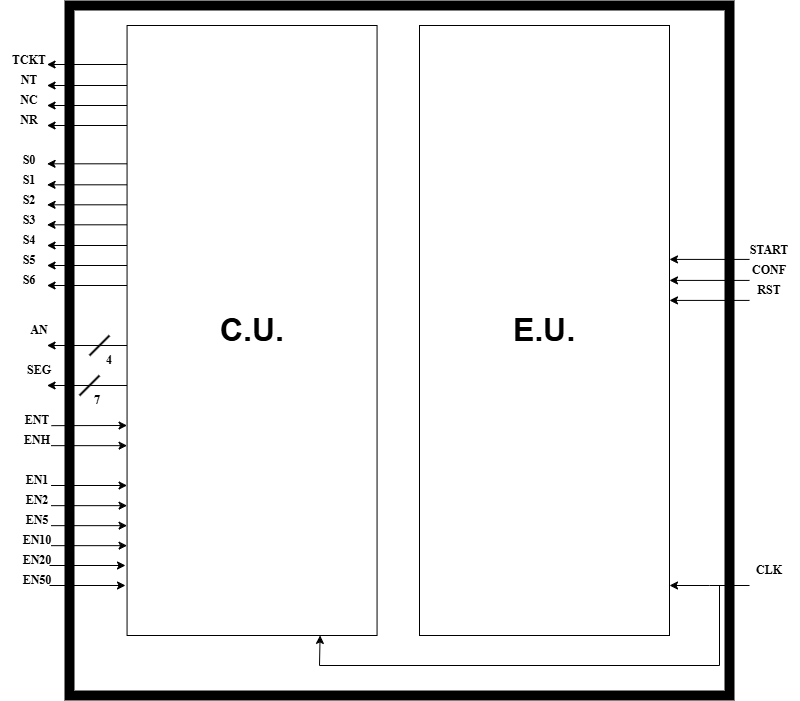

The diagram above was exported from draw.io. Its source (the exported page's mxGraphModel, read from the mxfile embedded in the PNG):
<mxGraphModel dx="1529" dy="946" grid="1" gridSize="10" guides="1" tooltips="1" connect="1" arrows="1" fold="1" page="1" pageScale="1" pageWidth="1100" pageHeight="850" background="light-dark(#FFFFFF,#FFFFFF)" math="0" shadow="0">
  <root>
    <mxCell id="0" />
    <mxCell id="1" parent="0" />
    <mxCell id="_4-wOGxgYwveZomIkgOJ-4" value="&lt;font style=&quot;font-size: 32px; color: light-dark(rgb(0, 0, 0), rgb(0, 0, 0));&quot;&gt;&lt;b&gt;C.U.&lt;/b&gt;&lt;/font&gt;" style="whiteSpace=wrap;html=1;fillColor=light-dark(#FFFFFF,#FFFFFF);perimeterSpacing=10;strokeColor=light-dark(#000000,#000000);" vertex="1" parent="1">
      <mxGeometry x="287.55999999999995" y="120" width="250" height="610" as="geometry" />
    </mxCell>
    <mxCell id="_4-wOGxgYwveZomIkgOJ-5" value="&lt;span style=&quot;font-size: 32px;&quot;&gt;&lt;b&gt;E.U.&lt;/b&gt;&lt;/span&gt;" style="whiteSpace=wrap;html=1;fillColor=light-dark(#FFFFFF,#FFFFFF);fontColor=light-dark(#000000,#000000);strokeColor=light-dark(#000000,#0C0C0C);perimeterSpacing=10;" vertex="1" parent="1">
      <mxGeometry x="580" y="120" width="250" height="610" as="geometry" />
    </mxCell>
    <mxCell id="_4-wOGxgYwveZomIkgOJ-6" value="&lt;b&gt;TCKT&lt;/b&gt;" style="text;strokeColor=none;align=center;fillColor=none;html=1;verticalAlign=middle;whiteSpace=wrap;rounded=0;fontColor=light-dark(#000000,#000000);fontFamily=Times New Roman;" vertex="1" parent="1">
      <mxGeometry x="160" y="140" width="60" height="30" as="geometry" />
    </mxCell>
    <mxCell id="_4-wOGxgYwveZomIkgOJ-7" value="&lt;b&gt;NT&lt;/b&gt;" style="text;strokeColor=none;align=center;fillColor=none;html=1;verticalAlign=middle;whiteSpace=wrap;rounded=0;fontColor=light-dark(#000000,#000000);fontFamily=Times New Roman;" vertex="1" parent="1">
      <mxGeometry x="160" y="160" width="60" height="30" as="geometry" />
    </mxCell>
    <mxCell id="_4-wOGxgYwveZomIkgOJ-8" value="&lt;b&gt;NC&lt;/b&gt;" style="text;strokeColor=none;align=center;fillColor=none;html=1;verticalAlign=middle;whiteSpace=wrap;rounded=0;fontColor=light-dark(#000000,#000000);fontFamily=Times New Roman;" vertex="1" parent="1">
      <mxGeometry x="160" y="180" width="60" height="30" as="geometry" />
    </mxCell>
    <mxCell id="_4-wOGxgYwveZomIkgOJ-9" value="&lt;b&gt;NR&lt;/b&gt;" style="text;strokeColor=none;align=center;fillColor=none;html=1;verticalAlign=middle;whiteSpace=wrap;rounded=0;fontColor=light-dark(#000000,#000000);fontFamily=Times New Roman;" vertex="1" parent="1">
      <mxGeometry x="160" y="200" width="60" height="30" as="geometry" />
    </mxCell>
    <mxCell id="_4-wOGxgYwveZomIkgOJ-10" value="&lt;b&gt;S0&lt;/b&gt;" style="text;strokeColor=none;align=center;fillColor=none;html=1;verticalAlign=middle;whiteSpace=wrap;rounded=0;fontColor=light-dark(#000000,#000000);fontFamily=Times New Roman;" vertex="1" parent="1">
      <mxGeometry x="160" y="240" width="60" height="30" as="geometry" />
    </mxCell>
    <mxCell id="_4-wOGxgYwveZomIkgOJ-11" value="&lt;b&gt;S1&lt;/b&gt;" style="text;strokeColor=none;align=center;fillColor=none;html=1;verticalAlign=middle;whiteSpace=wrap;rounded=0;fontColor=light-dark(#000000,#000000);fontFamily=Times New Roman;" vertex="1" parent="1">
      <mxGeometry x="160" y="260" width="60" height="30" as="geometry" />
    </mxCell>
    <mxCell id="_4-wOGxgYwveZomIkgOJ-12" value="&lt;b&gt;S2&lt;/b&gt;" style="text;strokeColor=none;align=center;fillColor=none;html=1;verticalAlign=middle;whiteSpace=wrap;rounded=0;fontColor=light-dark(#000000,#000000);fontFamily=Times New Roman;" vertex="1" parent="1">
      <mxGeometry x="160" y="280" width="60" height="30" as="geometry" />
    </mxCell>
    <mxCell id="_4-wOGxgYwveZomIkgOJ-13" value="&lt;b&gt;S3&lt;/b&gt;" style="text;strokeColor=none;align=center;fillColor=none;html=1;verticalAlign=middle;whiteSpace=wrap;rounded=0;fontColor=light-dark(#000000,#000000);fontFamily=Times New Roman;" vertex="1" parent="1">
      <mxGeometry x="160" y="300" width="60" height="30" as="geometry" />
    </mxCell>
    <mxCell id="_4-wOGxgYwveZomIkgOJ-14" value="&lt;b&gt;S4&lt;/b&gt;" style="text;strokeColor=none;align=center;fillColor=none;html=1;verticalAlign=middle;whiteSpace=wrap;rounded=0;fontColor=light-dark(#000000,#000000);fontFamily=Times New Roman;" vertex="1" parent="1">
      <mxGeometry x="160" y="320" width="60" height="30" as="geometry" />
    </mxCell>
    <mxCell id="_4-wOGxgYwveZomIkgOJ-15" value="&lt;b&gt;S5&lt;/b&gt;" style="text;strokeColor=none;align=center;fillColor=none;html=1;verticalAlign=middle;whiteSpace=wrap;rounded=0;fontColor=light-dark(#000000,#000000);fontFamily=Times New Roman;" vertex="1" parent="1">
      <mxGeometry x="160" y="340" width="60" height="30" as="geometry" />
    </mxCell>
    <mxCell id="_4-wOGxgYwveZomIkgOJ-16" value="&lt;b&gt;S6&lt;/b&gt;" style="text;strokeColor=none;align=center;fillColor=none;html=1;verticalAlign=middle;whiteSpace=wrap;rounded=0;fontColor=light-dark(#000000,#000000);fontFamily=Times New Roman;" vertex="1" parent="1">
      <mxGeometry x="160" y="360" width="60" height="30" as="geometry" />
    </mxCell>
    <mxCell id="_4-wOGxgYwveZomIkgOJ-17" value="&lt;b&gt;START&lt;/b&gt;&lt;span style=&quot;color: rgba(0, 0, 0, 0); font-family: monospace; font-size: 0px; text-align: start; text-wrap-mode: nowrap;&quot;&gt;%3CmxGraphModel%3E%3Croot%3E%3CmxCell%20id%3D%220%22%2F%3E%3CmxCell%20id%3D%221%22%20parent%3D%220%22%2F%3E%3CmxCell%20id%3D%222%22%20value%3D%22%26lt%3Bb%26gt%3BTCKT%26lt%3B%2Fb%26gt%3B%22%20style%3D%22text%3BstrokeColor%3Dnone%3Balign%3Dcenter%3BfillColor%3Dnone%3Bhtml%3D1%3BverticalAlign%3Dmiddle%3BwhiteSpace%3Dwrap%3Brounded%3D0%3BfontColor%3Dlight-dark(%23000000%2C%23000000)%3BfontFamily%3DTimes%20New%20Roman%3B%22%20vertex%3D%221%22%20parent%3D%221%22%3E%3CmxGeometry%20y%3D%2250%22%20width%3D%2260%22%20height%3D%2230%22%20as%3D%22geometry%22%2F%3E%3C%2FmxCell%3E%3C%2Froot%3E%3C%2FmxGraphModel%3E&lt;/span&gt;" style="text;strokeColor=none;align=center;fillColor=none;html=1;verticalAlign=middle;whiteSpace=wrap;rounded=0;fontColor=light-dark(#000000,#000000);fontFamily=Times New Roman;" vertex="1" parent="1">
      <mxGeometry x="900" y="330" width="60" height="30" as="geometry" />
    </mxCell>
    <mxCell id="_4-wOGxgYwveZomIkgOJ-18" value="&lt;b&gt;CONF&lt;/b&gt;" style="text;strokeColor=none;align=center;fillColor=none;html=1;verticalAlign=middle;whiteSpace=wrap;rounded=0;fontColor=light-dark(#000000,#000000);fontFamily=Times New Roman;" vertex="1" parent="1">
      <mxGeometry x="900" y="350" width="60" height="30" as="geometry" />
    </mxCell>
    <mxCell id="_4-wOGxgYwveZomIkgOJ-19" value="&lt;b&gt;RST&lt;/b&gt;" style="text;strokeColor=none;align=center;fillColor=none;html=1;verticalAlign=middle;whiteSpace=wrap;rounded=0;fontColor=light-dark(#000000,#000000);fontFamily=Times New Roman;" vertex="1" parent="1">
      <mxGeometry x="900" y="370" width="60" height="30" as="geometry" />
    </mxCell>
    <mxCell id="_4-wOGxgYwveZomIkgOJ-20" value="&lt;b&gt;AN&lt;/b&gt;&lt;span style=&quot;color: rgba(0, 0, 0, 0); font-family: monospace; font-size: 0px; text-align: start; text-wrap-mode: nowrap;&quot;&gt;%3CmxGraphModel%3E%3Croot%3E%3CmxCell%20id%3D%220%22%2F%3E%3CmxCell%20id%3D%221%22%20parent%3D%220%22%2F%3E%3CmxCell%20id%3D%222%22%20value%3D%22%26lt%3Bb%26gt%3BS6%26lt%3B%2Fb%26gt%3B%22%20style%3D%22text%3BstrokeColor%3Dnone%3Balign%3Dcenter%3BfillColor%3Dnone%3Bhtml%3D1%3BverticalAlign%3Dmiddle%3BwhiteSpace%3Dwrap%3Brounded%3D0%3BfontColor%3Dlight-dark(%23000000%2C%23000000)%3BfontFamily%3DTimes%20New%20Roman%3B%22%20vertex%3D%221%22%20parent%3D%221%22%3E%3CmxGeometry%20x%3D%22140%22%20y%3D%22490%22%20width%3D%2260%22%20height%3D%2230%22%20as%3D%22geometry%22%2F%3E%3C%2FmxCell%3E%3C%2Froot%3E%3C%2FmxGraphModel%3E&lt;/span&gt;" style="text;strokeColor=none;align=center;fillColor=none;html=1;verticalAlign=middle;whiteSpace=wrap;rounded=0;fontColor=light-dark(#000000,#000000);fontFamily=Times New Roman;" vertex="1" parent="1">
      <mxGeometry x="170" y="410" width="60" height="30" as="geometry" />
    </mxCell>
    <mxCell id="_4-wOGxgYwveZomIkgOJ-21" value="&lt;b&gt;SEG&lt;/b&gt;" style="text;strokeColor=none;align=center;fillColor=none;html=1;verticalAlign=middle;whiteSpace=wrap;rounded=0;fontColor=light-dark(#000000,#000000);fontFamily=Times New Roman;" vertex="1" parent="1">
      <mxGeometry x="170" y="450" width="60" height="30" as="geometry" />
    </mxCell>
    <mxCell id="_4-wOGxgYwveZomIkgOJ-22" value="" style="endArrow=none;html=1;rounded=0;strokeColor=light-dark(#000000,#080808);endSize=3;startSize=3;strokeWidth=2;" edge="1" parent="1">
      <mxGeometry width="50" height="50" relative="1" as="geometry">
        <mxPoint x="250" y="450" as="sourcePoint" />
        <mxPoint x="270" y="430" as="targetPoint" />
      </mxGeometry>
    </mxCell>
    <mxCell id="_4-wOGxgYwveZomIkgOJ-23" value="&lt;b&gt;7&lt;/b&gt;" style="text;strokeColor=none;align=center;fillColor=none;html=1;verticalAlign=middle;whiteSpace=wrap;rounded=0;fontColor=light-dark(#000000,#000000);fontFamily=Times New Roman;" vertex="1" parent="1">
      <mxGeometry x="227.55999999999995" y="480" width="60" height="30" as="geometry" />
    </mxCell>
    <mxCell id="_4-wOGxgYwveZomIkgOJ-24" value="&lt;b&gt;4&lt;/b&gt;" style="text;strokeColor=none;align=center;fillColor=none;html=1;verticalAlign=middle;whiteSpace=wrap;rounded=0;fontColor=light-dark(#000000,#000000);fontFamily=Times New Roman;" vertex="1" parent="1">
      <mxGeometry x="240" y="440" width="60" height="30" as="geometry" />
    </mxCell>
    <mxCell id="_4-wOGxgYwveZomIkgOJ-25" value="" style="endArrow=classic;html=1;rounded=0;strokeColor=light-dark(#000000,#000000);" edge="1" parent="1">
      <mxGeometry width="50" height="50" relative="1" as="geometry">
        <mxPoint x="287.55999999999995" y="159" as="sourcePoint" />
        <mxPoint x="207.55999999999995" y="159" as="targetPoint" />
      </mxGeometry>
    </mxCell>
    <mxCell id="_4-wOGxgYwveZomIkgOJ-26" value="" style="endArrow=classic;html=1;rounded=0;strokeColor=light-dark(#000000,#000000);" edge="1" parent="1">
      <mxGeometry width="50" height="50" relative="1" as="geometry">
        <mxPoint x="287.55999999999995" y="180" as="sourcePoint" />
        <mxPoint x="207.55999999999995" y="180" as="targetPoint" />
      </mxGeometry>
    </mxCell>
    <mxCell id="_4-wOGxgYwveZomIkgOJ-27" value="" style="endArrow=classic;html=1;rounded=0;strokeColor=light-dark(#000000,#000000);" edge="1" parent="1">
      <mxGeometry width="50" height="50" relative="1" as="geometry">
        <mxPoint x="287.55999999999995" y="480" as="sourcePoint" />
        <mxPoint x="207.55999999999995" y="480" as="targetPoint" />
      </mxGeometry>
    </mxCell>
    <mxCell id="_4-wOGxgYwveZomIkgOJ-28" value="" style="endArrow=none;html=1;rounded=0;strokeColor=light-dark(#000000,#080808);endSize=3;startSize=3;strokeWidth=2;" edge="1" parent="1">
      <mxGeometry width="50" height="50" relative="1" as="geometry">
        <mxPoint x="240" y="490" as="sourcePoint" />
        <mxPoint x="260" y="470" as="targetPoint" />
      </mxGeometry>
    </mxCell>
    <mxCell id="_4-wOGxgYwveZomIkgOJ-29" value="" style="endArrow=classic;html=1;rounded=0;strokeColor=light-dark(#000000,#000000);" edge="1" parent="1">
      <mxGeometry width="50" height="50" relative="1" as="geometry">
        <mxPoint x="287.55999999999995" y="440" as="sourcePoint" />
        <mxPoint x="207.55999999999995" y="440" as="targetPoint" />
      </mxGeometry>
    </mxCell>
    <mxCell id="_4-wOGxgYwveZomIkgOJ-30" value="" style="endArrow=classic;html=1;rounded=0;strokeColor=light-dark(#000000,#000000);entryX=0.03;entryY=0.792;entryDx=0;entryDy=0;entryPerimeter=0;" edge="1" parent="1">
      <mxGeometry width="50" height="50" relative="1" as="geometry">
        <mxPoint x="211.89999999999998" y="520.16" as="sourcePoint" />
        <mxPoint x="287.55999999999983" y="519.9999999999999" as="targetPoint" />
      </mxGeometry>
    </mxCell>
    <mxCell id="_4-wOGxgYwveZomIkgOJ-31" value="" style="endArrow=classic;html=1;rounded=0;strokeColor=light-dark(#000000,#000000);entryX=0.03;entryY=0.792;entryDx=0;entryDy=0;entryPerimeter=0;" edge="1" parent="1">
      <mxGeometry width="50" height="50" relative="1" as="geometry">
        <mxPoint x="211.55999999999995" y="540.16" as="sourcePoint" />
        <mxPoint x="287.55999999999995" y="540.16" as="targetPoint" />
      </mxGeometry>
    </mxCell>
    <mxCell id="_4-wOGxgYwveZomIkgOJ-32" value="" style="endArrow=classic;html=1;rounded=0;strokeColor=light-dark(#000000,#000000);entryX=0.03;entryY=0.792;entryDx=0;entryDy=0;entryPerimeter=0;" edge="1" parent="1">
      <mxGeometry width="50" height="50" relative="1" as="geometry">
        <mxPoint x="211.55999999999995" y="620.16" as="sourcePoint" />
        <mxPoint x="287.55999999999995" y="620.16" as="targetPoint" />
      </mxGeometry>
    </mxCell>
    <mxCell id="_4-wOGxgYwveZomIkgOJ-33" value="" style="endArrow=classic;html=1;rounded=0;strokeColor=light-dark(#000000,#000000);entryX=0.03;entryY=0.792;entryDx=0;entryDy=0;entryPerimeter=0;" edge="1" parent="1">
      <mxGeometry width="50" height="50" relative="1" as="geometry">
        <mxPoint x="211.55999999999995" y="640.16" as="sourcePoint" />
        <mxPoint x="287.55999999999995" y="640.16" as="targetPoint" />
      </mxGeometry>
    </mxCell>
    <mxCell id="_4-wOGxgYwveZomIkgOJ-34" value="" style="endArrow=classic;html=1;rounded=0;strokeColor=light-dark(#000000,#000000);" edge="1" parent="1">
      <mxGeometry width="50" height="50" relative="1" as="geometry">
        <mxPoint x="287.55999999999995" y="220" as="sourcePoint" />
        <mxPoint x="207.55999999999995" y="220" as="targetPoint" />
      </mxGeometry>
    </mxCell>
    <mxCell id="_4-wOGxgYwveZomIkgOJ-35" value="" style="endArrow=classic;html=1;rounded=0;strokeColor=light-dark(#000000,#000000);" edge="1" parent="1">
      <mxGeometry width="50" height="50" relative="1" as="geometry">
        <mxPoint x="287.55999999999995" y="200" as="sourcePoint" />
        <mxPoint x="207.55999999999995" y="200" as="targetPoint" />
      </mxGeometry>
    </mxCell>
    <mxCell id="_4-wOGxgYwveZomIkgOJ-36" value="" style="endArrow=classic;html=1;rounded=0;strokeColor=light-dark(#000000,#000000);" edge="1" parent="1">
      <mxGeometry width="50" height="50" relative="1" as="geometry">
        <mxPoint x="287.55999999999995" y="258.30999999999995" as="sourcePoint" />
        <mxPoint x="207.55999999999995" y="258.30999999999995" as="targetPoint" />
      </mxGeometry>
    </mxCell>
    <mxCell id="_4-wOGxgYwveZomIkgOJ-37" value="" style="endArrow=classic;html=1;rounded=0;strokeColor=light-dark(#000000,#000000);" edge="1" parent="1">
      <mxGeometry width="50" height="50" relative="1" as="geometry">
        <mxPoint x="287.55999999999995" y="279.30999999999995" as="sourcePoint" />
        <mxPoint x="207.55999999999995" y="279.30999999999995" as="targetPoint" />
      </mxGeometry>
    </mxCell>
    <mxCell id="_4-wOGxgYwveZomIkgOJ-38" value="" style="endArrow=classic;html=1;rounded=0;strokeColor=light-dark(#000000,#000000);" edge="1" parent="1">
      <mxGeometry width="50" height="50" relative="1" as="geometry">
        <mxPoint x="287.55999999999995" y="319.30999999999995" as="sourcePoint" />
        <mxPoint x="207.55999999999995" y="319.30999999999995" as="targetPoint" />
      </mxGeometry>
    </mxCell>
    <mxCell id="_4-wOGxgYwveZomIkgOJ-39" value="" style="endArrow=classic;html=1;rounded=0;strokeColor=light-dark(#000000,#000000);" edge="1" parent="1">
      <mxGeometry width="50" height="50" relative="1" as="geometry">
        <mxPoint x="287.55999999999995" y="299.30999999999995" as="sourcePoint" />
        <mxPoint x="207.55999999999995" y="299.30999999999995" as="targetPoint" />
      </mxGeometry>
    </mxCell>
    <mxCell id="_4-wOGxgYwveZomIkgOJ-40" value="" style="endArrow=classic;html=1;rounded=0;strokeColor=light-dark(#000000,#000000);" edge="1" parent="1">
      <mxGeometry width="50" height="50" relative="1" as="geometry">
        <mxPoint x="287.55999999999995" y="340" as="sourcePoint" />
        <mxPoint x="207.55999999999995" y="340" as="targetPoint" />
      </mxGeometry>
    </mxCell>
    <mxCell id="_4-wOGxgYwveZomIkgOJ-41" value="" style="endArrow=classic;html=1;rounded=0;strokeColor=light-dark(#000000,#000000);" edge="1" parent="1">
      <mxGeometry width="50" height="50" relative="1" as="geometry">
        <mxPoint x="287.55999999999995" y="380" as="sourcePoint" />
        <mxPoint x="207.55999999999995" y="380" as="targetPoint" />
      </mxGeometry>
    </mxCell>
    <mxCell id="_4-wOGxgYwveZomIkgOJ-42" value="" style="endArrow=classic;html=1;rounded=0;strokeColor=light-dark(#000000,#000000);" edge="1" parent="1">
      <mxGeometry width="50" height="50" relative="1" as="geometry">
        <mxPoint x="287.55999999999995" y="360" as="sourcePoint" />
        <mxPoint x="207.55999999999995" y="360" as="targetPoint" />
      </mxGeometry>
    </mxCell>
    <mxCell id="_4-wOGxgYwveZomIkgOJ-43" value="" style="endArrow=classic;html=1;rounded=0;strokeColor=light-dark(#000000,#000000);entryX=0.03;entryY=0.792;entryDx=0;entryDy=0;entryPerimeter=0;" edge="1" parent="1">
      <mxGeometry width="50" height="50" relative="1" as="geometry">
        <mxPoint x="211.55999999999995" y="580" as="sourcePoint" />
        <mxPoint x="287.55999999999995" y="580" as="targetPoint" />
      </mxGeometry>
    </mxCell>
    <mxCell id="_4-wOGxgYwveZomIkgOJ-44" value="" style="endArrow=classic;html=1;rounded=0;strokeColor=light-dark(#000000,#000000);entryX=0.03;entryY=0.792;entryDx=0;entryDy=0;entryPerimeter=0;" edge="1" parent="1">
      <mxGeometry width="50" height="50" relative="1" as="geometry">
        <mxPoint x="211.55999999999995" y="600.16" as="sourcePoint" />
        <mxPoint x="287.55999999999995" y="600.16" as="targetPoint" />
      </mxGeometry>
    </mxCell>
    <mxCell id="_4-wOGxgYwveZomIkgOJ-45" value="" style="endArrow=classic;html=1;rounded=0;strokeColor=light-dark(#000000,#000000);" edge="1" parent="1">
      <mxGeometry width="50" height="50" relative="1" as="geometry">
        <mxPoint x="910" y="353.90999999999997" as="sourcePoint" />
        <mxPoint x="830" y="353.90999999999997" as="targetPoint" />
      </mxGeometry>
    </mxCell>
    <mxCell id="_4-wOGxgYwveZomIkgOJ-46" value="" style="endArrow=classic;html=1;rounded=0;strokeColor=light-dark(#000000,#000000);" edge="1" parent="1">
      <mxGeometry width="50" height="50" relative="1" as="geometry">
        <mxPoint x="910" y="374.90999999999997" as="sourcePoint" />
        <mxPoint x="830" y="374.90999999999997" as="targetPoint" />
      </mxGeometry>
    </mxCell>
    <mxCell id="_4-wOGxgYwveZomIkgOJ-47" value="" style="endArrow=classic;html=1;rounded=0;strokeColor=light-dark(#000000,#000000);" edge="1" parent="1">
      <mxGeometry width="50" height="50" relative="1" as="geometry">
        <mxPoint x="910" y="394.90999999999997" as="sourcePoint" />
        <mxPoint x="830" y="394.90999999999997" as="targetPoint" />
      </mxGeometry>
    </mxCell>
    <mxCell id="_4-wOGxgYwveZomIkgOJ-48" value="" style="endArrow=classic;html=1;rounded=0;strokeColor=light-dark(#000000,#000000);entryX=0.03;entryY=0.792;entryDx=0;entryDy=0;entryPerimeter=0;" edge="1" parent="1">
      <mxGeometry width="50" height="50" relative="1" as="geometry">
        <mxPoint x="210" y="660" as="sourcePoint" />
        <mxPoint x="286" y="660" as="targetPoint" />
      </mxGeometry>
    </mxCell>
    <mxCell id="_4-wOGxgYwveZomIkgOJ-49" value="" style="endArrow=classic;html=1;rounded=0;strokeColor=light-dark(#000000,#000000);entryX=0.03;entryY=0.792;entryDx=0;entryDy=0;entryPerimeter=0;" edge="1" parent="1">
      <mxGeometry width="50" height="50" relative="1" as="geometry">
        <mxPoint x="210" y="680" as="sourcePoint" />
        <mxPoint x="286" y="680" as="targetPoint" />
      </mxGeometry>
    </mxCell>
    <mxCell id="_4-wOGxgYwveZomIkgOJ-50" value="&lt;b&gt;ENT&lt;/b&gt;" style="text;strokeColor=none;align=center;fillColor=none;html=1;verticalAlign=middle;whiteSpace=wrap;rounded=0;fontColor=light-dark(#000000,#000000);fontFamily=Times New Roman;" vertex="1" parent="1">
      <mxGeometry x="167.55999999999995" y="500" width="60" height="30" as="geometry" />
    </mxCell>
    <mxCell id="_4-wOGxgYwveZomIkgOJ-51" value="&lt;b&gt;ENH&lt;/b&gt;" style="text;strokeColor=none;align=center;fillColor=none;html=1;verticalAlign=middle;whiteSpace=wrap;rounded=0;fontColor=light-dark(#000000,#000000);fontFamily=Times New Roman;" vertex="1" parent="1">
      <mxGeometry x="167.55999999999995" y="520" width="60" height="30" as="geometry" />
    </mxCell>
    <mxCell id="_4-wOGxgYwveZomIkgOJ-52" value="&lt;b&gt;EN5&lt;/b&gt;" style="text;strokeColor=none;align=center;fillColor=none;html=1;verticalAlign=middle;whiteSpace=wrap;rounded=0;fontColor=light-dark(#000000,#000000);fontFamily=Times New Roman;" vertex="1" parent="1">
      <mxGeometry x="167.55999999999995" y="600" width="60" height="30" as="geometry" />
    </mxCell>
    <mxCell id="_4-wOGxgYwveZomIkgOJ-53" value="&lt;b&gt;EN1&lt;/b&gt;" style="text;strokeColor=none;align=center;fillColor=none;html=1;verticalAlign=middle;whiteSpace=wrap;rounded=0;fontColor=light-dark(#000000,#000000);fontFamily=Times New Roman;" vertex="1" parent="1">
      <mxGeometry x="167.55999999999995" y="560" width="60" height="30" as="geometry" />
    </mxCell>
    <mxCell id="_4-wOGxgYwveZomIkgOJ-54" value="&lt;b&gt;EN2&lt;/b&gt;" style="text;strokeColor=none;align=center;fillColor=none;html=1;verticalAlign=middle;whiteSpace=wrap;rounded=0;fontColor=light-dark(#000000,#000000);fontFamily=Times New Roman;" vertex="1" parent="1">
      <mxGeometry x="167.55999999999995" y="580" width="60" height="30" as="geometry" />
    </mxCell>
    <mxCell id="_4-wOGxgYwveZomIkgOJ-55" value="&lt;b&gt;EN10&lt;/b&gt;" style="text;strokeColor=none;align=center;fillColor=none;html=1;verticalAlign=middle;whiteSpace=wrap;rounded=0;fontColor=light-dark(#000000,#000000);fontFamily=Times New Roman;" vertex="1" parent="1">
      <mxGeometry x="167.55999999999995" y="620" width="60" height="30" as="geometry" />
    </mxCell>
    <mxCell id="_4-wOGxgYwveZomIkgOJ-56" value="&lt;b&gt;EN20&lt;/b&gt;" style="text;strokeColor=none;align=center;fillColor=none;html=1;verticalAlign=middle;whiteSpace=wrap;rounded=0;fontColor=light-dark(#000000,#000000);fontFamily=Times New Roman;" vertex="1" parent="1">
      <mxGeometry x="167.55999999999995" y="640" width="60" height="30" as="geometry" />
    </mxCell>
    <mxCell id="_4-wOGxgYwveZomIkgOJ-57" value="&lt;b&gt;EN50&lt;/b&gt;" style="text;strokeColor=none;align=center;fillColor=none;html=1;verticalAlign=middle;whiteSpace=wrap;rounded=0;fontColor=light-dark(#000000,#000000);fontFamily=Times New Roman;" vertex="1" parent="1">
      <mxGeometry x="167.55999999999995" y="660" width="60" height="30" as="geometry" />
    </mxCell>
    <mxCell id="_4-wOGxgYwveZomIkgOJ-58" value="&lt;b&gt;CLK&lt;/b&gt;" style="text;strokeColor=none;align=center;fillColor=none;html=1;verticalAlign=middle;whiteSpace=wrap;rounded=0;fontColor=light-dark(#000000,#000000);fontFamily=Times New Roman;" vertex="1" parent="1">
      <mxGeometry x="900" y="650" width="60" height="30" as="geometry" />
    </mxCell>
    <mxCell id="_4-wOGxgYwveZomIkgOJ-59" value="" style="endArrow=classic;html=1;rounded=0;strokeColor=light-dark(#000000,#000000);" edge="1" parent="1">
      <mxGeometry width="50" height="50" relative="1" as="geometry">
        <mxPoint x="910" y="680" as="sourcePoint" />
        <mxPoint x="830" y="680" as="targetPoint" />
        <Array as="points">
          <mxPoint x="870" y="680" />
        </Array>
      </mxGeometry>
    </mxCell>
    <mxCell id="_4-wOGxgYwveZomIkgOJ-61" value="" style="endArrow=classic;html=1;rounded=0;strokeColor=light-dark(#000000,#000000);entryX=0.752;entryY=0.984;entryDx=0;entryDy=0;entryPerimeter=0;" edge="1" parent="1" target="_4-wOGxgYwveZomIkgOJ-4">
      <mxGeometry width="50" height="50" relative="1" as="geometry">
        <mxPoint x="880" y="680" as="sourcePoint" />
        <mxPoint x="480" y="760" as="targetPoint" />
        <Array as="points">
          <mxPoint x="880" y="680" />
          <mxPoint x="880" y="760" />
          <mxPoint x="480" y="760" />
        </Array>
      </mxGeometry>
    </mxCell>
    <mxCell id="_4-wOGxgYwveZomIkgOJ-62" value="" style="rounded=0;whiteSpace=wrap;html=1;strokeWidth=10;strokeColor=light-dark(#000000,#101010);perimeterSpacing=10;fillStyle=auto;fillColor=light-dark(#FFFFFF,#FFFFFF);glass=0;fillOpacity=0;" vertex="1" parent="1">
      <mxGeometry x="230" y="100" width="660" height="690" as="geometry" />
    </mxCell>
  </root>
</mxGraphModel>